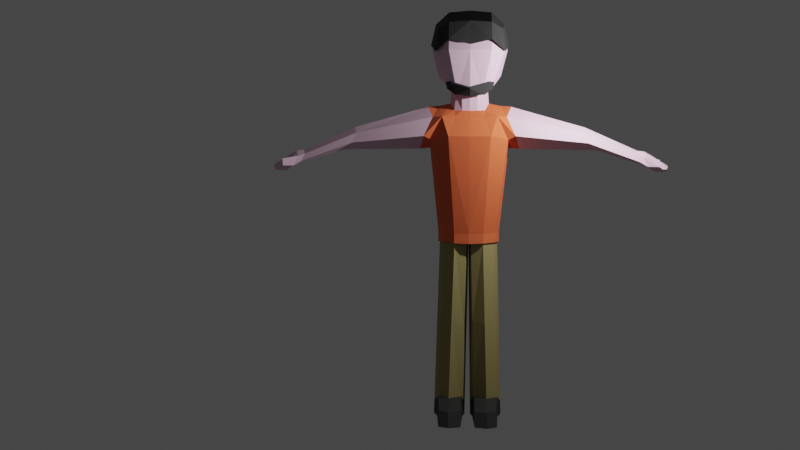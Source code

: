 # Source: LowPolyMan04.blend  (saved by Blender 3.1.7; exported with 4.5.12 LTS)
import bpy
from mathutils import Matrix  # noqa: F401  (used for matrix-valued properties, if any)

bpy.ops.wm.read_factory_settings(use_empty=True)
scene = bpy.context.scene
scene.name = 'Scene'

# ---- collections
col_collection = bpy.data.collections.new('Collection'); scene.collection.children.link(col_collection)

# ---- materials (node trees are filled in below, after node groups)
mat_skin = bpy.data.materials.new('Skin')
mat_skin.alpha_threshold = 0.0
mat_skin.use_transparent_shadow = False
mat_skin.line_color = (0.0, 0.0, 0.0, 1.0)
mat_shirt = bpy.data.materials.new('Shirt')
mat_shirt.use_transparent_shadow = False
mat_trousers = bpy.data.materials.new('Trousers')
mat_trousers.use_transparent_shadow = False
mat_shoes = bpy.data.materials.new('Shoes')
mat_shoes.use_transparent_shadow = False

# ---- material node trees
mat_skin.use_nodes = True; mat_skin.node_tree.nodes.clear()
_N = mat_skin.node_tree.nodes; _L = mat_skin.node_tree.links
n0 = _N.new('ShaderNodeOutputMaterial'); n0.name = 'Material Output'; n0.location = (300, 300)
n1 = _N.new('ShaderNodeBsdfPrincipled'); n1.name = 'Principled BSDF'; n1.location = (10, 300)
n1.distribution = 'GGX'
n1.subsurface_method = 'RANDOM_WALK_SKIN'
n1.inputs[0].default_value = (0.7874, 0.528, 0.6719, 1.0)
n1.inputs[2].default_value = 0.8041
n1.inputs[3].default_value = 1.45
n1.inputs[27].default_value = (0.0, 0.0, 0.0, 1.0)
n1.inputs[28].default_value = 1.0
_L.new(n1.outputs[0], n0.inputs[0])
n0.is_active_output = True
mat_shirt.use_nodes = True; mat_shirt.node_tree.nodes.clear()
_N = mat_shirt.node_tree.nodes; _L = mat_shirt.node_tree.links
n0 = _N.new('ShaderNodeBsdfPrincipled'); n0.name = 'Principled BSDF'; n0.location = (10, 300)
n0.distribution = 'GGX'
n0.subsurface_method = 'RANDOM_WALK_SKIN'
n0.inputs[0].default_value = (0.8, 0.1359, 0.04289, 1.0)
n0.inputs[2].default_value = 0.8057
n0.inputs[3].default_value = 1.45
n0.inputs[27].default_value = (0.0, 0.0, 0.0, 1.0)
n0.inputs[28].default_value = 1.0
n1 = _N.new('ShaderNodeOutputMaterial'); n1.name = 'Material Output'; n1.location = (300, 300)
_L.new(n0.outputs[0], n1.inputs[0])
n1.is_active_output = True
mat_trousers.use_nodes = True; mat_trousers.node_tree.nodes.clear()
_N = mat_trousers.node_tree.nodes; _L = mat_trousers.node_tree.links
n0 = _N.new('ShaderNodeBsdfPrincipled'); n0.name = 'Principled BSDF'; n0.location = (10, 300)
n0.distribution = 'GGX'
n0.subsurface_method = 'RANDOM_WALK_SKIN'
n0.inputs[0].default_value = (0.3343, 0.2746, 0.1057, 1.0)
n0.inputs[2].default_value = 0.8057
n0.inputs[3].default_value = 1.45
n0.inputs[27].default_value = (0.0, 0.0, 0.0, 1.0)
n0.inputs[28].default_value = 1.0
n1 = _N.new('ShaderNodeOutputMaterial'); n1.name = 'Material Output'; n1.location = (300, 300)
_L.new(n0.outputs[0], n1.inputs[0])
n1.is_active_output = True
mat_shoes.use_nodes = True; mat_shoes.node_tree.nodes.clear()
_N = mat_shoes.node_tree.nodes; _L = mat_shoes.node_tree.links
n0 = _N.new('ShaderNodeBsdfPrincipled'); n0.name = 'Principled BSDF'; n0.location = (10, 300)
n0.distribution = 'GGX'
n0.subsurface_method = 'RANDOM_WALK_SKIN'
n0.inputs[0].default_value = (0.02365, 0.02365, 0.02365, 1.0)
n0.inputs[2].default_value = 0.8057
n0.inputs[3].default_value = 1.45
n0.inputs[27].default_value = (0.0, 0.0, 0.0, 1.0)
n0.inputs[28].default_value = 1.0
n1 = _N.new('ShaderNodeOutputMaterial'); n1.name = 'Material Output'; n1.location = (300, 300)
_L.new(n0.outputs[0], n1.inputs[0])
n1.is_active_output = True

# ---- world
world_world = bpy.data.worlds.new('World'); scene.world = world_world
world_world.use_nodes = True; world_world.node_tree.nodes.clear()
_N = world_world.node_tree.nodes; _L = world_world.node_tree.links
n0 = _N.new('ShaderNodeOutputWorld'); n0.name = 'World Output'; n0.location = (300, 300)
n1 = _N.new('ShaderNodeBackground'); n1.name = 'Background'; n1.location = (10, 300)
n1.inputs[0].default_value = (0.05088, 0.05088, 0.05088, 1.0)
_L.new(n1.outputs[0], n0.inputs[0])
n0.is_active_output = True
world_world.color = (0.05088, 0.05088, 0.05088)
world_world.use_sun_shadow = False
world_world.sun_shadow_jitter_overblur = 0.0

# ---- cameras
cam_camera = bpy.data.cameras.new('Camera')
cam_camera.clip_end = 100.0
cam_camera.ortho_scale = 7.314

# ---- lights
light_light = bpy.data.lights.new('Light', 'POINT')
light_light.transmission_factor = 0.0
light_light.energy = 1000.0
light_light.shadow_soft_size = 0.1
light_light.shadow_maximum_resolution = 0.006
light_light.use_absolute_resolution = True

# ---- meshes
me_cube = bpy.data.meshes.new('Cube')
me_cube.from_pydata([(0.75, 0.5, 0.5), (0.713, 0.461, -0.5206), (0.75, -0.5, 0.5), (0.5273, -0.6335, -0.8986), (0.0, 0.5915, -0.6771), (0.0, -0.6667, 0.6667), (0.0, -0.8111, -1.058), (0.0, 0.6667, 0.6667), (0.7987, 0.6025, -0.008906), (0.8045, -0.6092, -0.0004348), (0.8048, -1.863e-09, 0.6096), (0.3101, -0.7603, -1.023), (0.5035, 0.6381, 0.6381), (0.7569, 0.001119, -0.6232), (0.4852, 0.5753, -0.6501), (0.5035, -0.6381, 0.6381), (0.0, 0.8166, -0.005938), (0.0, -0.5708, -0.8019), (0.0, -0.9167, 0.0), (0.0, 0.0, 0.9167), (0.1976, -0.543, -0.8011), (0.9137, 0.0001155, -0.00722), (0.5075, 0.8719, -0.005442), (0.5088, -0.878, -0.0001036), (0.5089, 7.451e-09, 0.8781), (0.0, -0.5037, -0.984), (0.3409, -0.4716, -0.963), (0.3014, -0.4003, -0.9428), (0.43, -0.03494, -0.7911), (0.4018, 0.2229, -0.706), (0.2778, 0.3701, -0.7605), (0.0, 0.3878, -0.7778), (0.0, -0.7369, -1.583), (0.3468, -0.7247, -1.576), (0.2954, -0.447, -0.8002), (0.4309, -0.03522, -0.8019), (0.4033, 0.2259, -0.8022), (0.2776, 0.3725, -0.8003), (0.0, 0.3896, -0.8002), (0.6638, -0.7453, -1.57), (0.754, -0.02301, -1.342), (0.7396, 0.3188, -1.606), (0.2719, 0.4684, -1.604), (0.0, 0.499, -1.602), (0.0, -0.9477, -2.043), (0.5099, -0.9342, -2.035), (0.928, -0.6838, -2.136), (0.9628, -0.0469, -2.371), (0.8731, 0.3085, -2.024), (0.3435, 0.5211, -2.039), (0.0, 0.5753, -2.036), (0.0, -0.776, -4.426), (0.3535, -0.7363, -4.418), (0.6433, -0.4789, -4.423), (0.7494, -0.1097, -4.45), (0.6998, 0.2424, -4.458), (0.4701, 0.4061, -4.455), (0.0, 0.475, -4.452), (0.0, -0.6605, -4.665), (0.3472, -0.7015, -4.623), (0.8918, -0.6199, -1.59), (1.016, -0.0549, -1.362), (1.001, 0.2796, -1.626), (1.105, -0.7333, -2.045), (1.135, 0.2753, -2.043), (1.225, -0.06358, -2.391), (2.751, -0.3985, -1.984), (2.817, -0.1525, -1.863), (2.96, 0.0307, -2.003), (2.864, -0.4443, -2.226), (3.031, 0.03128, -2.225), (3.079, -0.1511, -2.41), (4.191, -0.4705, -2.552), (4.248, -0.2355, -2.437), (4.38, -0.06041, -2.571), (4.299, -0.5143, -2.783), (4.447, -0.05986, -2.783), (4.493, -0.2341, -2.917), (0.0, -0.7841, -4.66), (0.3584, -0.7444, -4.651), (0.6471, -0.4912, -4.656), (0.752, -0.1285, -4.684), (0.7021, 0.2213, -4.692), (0.4724, 0.3462, -4.688), (0.0, 0.4145, -4.685), (0.6106, -0.4668, -4.627), (0.707, -0.1223, -4.654), (0.6624, 0.1917, -4.66), (0.4633, 0.3016, -4.657), (0.0, 0.4139, -4.685), (0.0, -0.08465, -4.69), (0.459, 0.2437, -1.46), (0.3584, -0.7438, -4.651), (0.05337, -0.62, -4.635), (0.6469, -0.4908, -4.656), (0.7515, -0.1286, -4.684), (0.7018, 0.2209, -4.692), (0.4723, 0.3456, -4.688), (0.0, -0.08458, -4.658), (0.0435, 0.3646, -4.654), (0.1752, 0.1867, -9.063), (0.06965, -0.2911, -9.067), (0.1229, -0.5534, -9.044), (0.5948, 0.123, -9.066), (0.6152, -0.2476, -9.06), (0.8396, -0.2488, -9.063), (0.504, -0.7851, -9.032), (0.7518, -0.5916, -9.036), (0.7939, 0.03306, -9.069), (0.0, 0.3671, -1.457), (0.0, -0.5592, -1.444), (0.4723, -0.03152, -1.285), (0.3716, -0.4604, -1.436), (0.1352, 0.351, -1.458), (0.1853, -0.54, -1.44), (0.1638, -0.5485, -8.543), (0.06423, -0.2731, -8.735), (0.1639, 0.2018, -8.731), (0.5835, 0.1384, -8.734), (0.8282, -0.2372, -8.731), (0.7827, 0.04692, -8.737), (0.4675, -0.7771, -8.531), (0.7399, -0.5821, -8.535), (0.174, -1.492, -9.044), (0.4787, -1.606, -9.032), (0.7108, -1.473, -9.036), (0.4675, -1.388, -8.7), (0.1638, -1.277, -8.712), (0.685, -1.253, -8.704), (4.775, -0.5045, -2.799), (4.802, -0.2888, -2.77), (4.812, -0.1282, -2.807), (4.745, -0.4964, -2.852), (4.779, -0.1277, -2.852), (4.799, -0.3035, -2.901), (4.429, -0.5092, -2.813), (4.36, -0.4801, -2.62), (4.413, -0.2505, -2.529), (4.625, -0.2493, -2.932), (4.41, -0.07958, -2.636), (4.449, -0.07904, -2.812), (4.522, -0.7609, -2.768), (4.526, -0.7948, -2.597), (4.542, -0.6962, -2.624), (4.537, -0.6754, -2.8), (4.115, -0.4416, -2.676), (4.035, -0.4092, -2.505), (4.078, -0.2349, -2.419), (4.27, -0.234, -2.778), (4.186, -0.1052, -2.518), (4.236, -0.1048, -2.675), (0.7752, 0.5434, 0.5109), (0.7752, -0.5432, 0.5109), (0.0, -0.7243, 0.692), (0.0, 0.7245, 0.692), (0.8281, 0.6548, -0.04209), (0.8344, -0.6619, -0.03288), (0.8347, 0.0001069, 0.63), (0.5073, 0.6935, 0.661), (0.5073, -0.6933, 0.661), (0.0, 0.9885, -0.3382), (0.0, -0.996, 0.1287), (0.0, 0.0001069, 0.9637), (0.9531, 0.0002324, 0.1305), (0.5117, 0.9475, -0.2764), (0.5131, -0.9539, 0.2441), (0.5131, 0.0001069, 0.9217), (0.7083, 0.4232, 0.4817), (0.7083, -0.4236, 0.4817), (0.0, -0.5647, 0.6228), (0.0, 0.5644, 0.6228), (0.7495, 0.5101, 0.05075), (0.7544, -0.5161, 0.05792), (0.7547, -0.0001891, 0.5745), (0.4995, 0.5402, 0.5987), (0.4995, -0.5406, 0.5987), (0.0, 0.7701, -0.18), (0.0, -0.7764, 0.1839), (0.0, -0.0001891, 0.8345), (0.8469, -9.129e-05, 0.1853), (0.5029, 0.7381, -0.1319), (0.5041, -0.7437, 0.2738), (0.5041, -0.0001891, 0.8019), (0.5462, -0.6308, -0.9201), (0.0, -0.8238, -1.094), (0.5807, -0.633, -0.7683), (0.31, -0.7686, -1.056), (0.0, -0.9386, -0.9109), (0.4521, -0.7709, -0.7775), (0.0, -0.6603, -1.03), (0.3436, -0.6819, -1.063), (0.3006, -0.6527, -1.013), (0.5228, -0.6177, -0.8801), (0.0, -0.8107, -1.054), (0.5573, -0.6199, -0.7283), (0.2866, -0.7555, -1.016), (0.0, -0.9255, -0.8709), (0.4396, -0.7578, -0.7437), (0.0, -0.6472, -0.9898), (0.3202, -0.6688, -1.023), (0.2772, -0.6396, -0.9732), (0.109, -0.584, -6.639), (0.1042, 0.2826, -6.648), (0.723, 0.1187, -6.653), (0.6758, -0.5249, -6.63), (0.03237, -0.1796, -6.652), (0.5239, 0.2194, -6.65), (0.7681, -0.1802, -6.647), (0.4078, -0.7396, -6.626)], [], [(3, 11, 26, 27), (1, 13, 28, 29), (4, 14, 30, 31), (11, 6, 25, 26), (1, 8, 21, 13), (8, 0, 10, 21), (21, 10, 2, 9), (13, 21, 9, 3), (4, 16, 22, 14), (16, 7, 12, 22), (22, 12, 0, 8), (14, 22, 8, 1), (3, 9, 23, 11), (9, 2, 15, 23), (23, 15, 5, 18), (11, 23, 18, 6), (0, 12, 24, 10), (12, 7, 19, 24), (24, 19, 5, 15), (10, 24, 15, 2), (31, 30, 37, 38), (26, 25, 17, 20), (28, 27, 34, 35), (30, 29, 36, 37), (14, 1, 29, 30), (13, 3, 27, 28), (109, 113, 42, 43), (114, 110, 32, 33), (111, 112, 39, 40), (113, 91, 41, 42), (29, 28, 35, 36), (27, 26, 20, 34), (48, 41, 62, 64), (42, 41, 48, 49), (39, 33, 45, 46), (41, 40, 61, 62), (91, 111, 40, 41), (112, 114, 33, 39), (50, 49, 56, 57), (45, 44, 51, 52), (47, 46, 53, 54), (49, 48, 55, 56), (33, 32, 44, 45), (43, 42, 49, 50), (57, 56, 83, 84), (52, 51, 78, 79), (54, 53, 80, 81), (56, 55, 82, 83), (48, 47, 54, 55), (46, 45, 52, 53), (64, 62, 68, 70), (63, 65, 71, 69), (39, 46, 63, 60), (46, 47, 65, 63), (40, 39, 60, 61), (47, 48, 64, 65), (147, 146, 72, 73), (146, 145, 75, 72), (62, 61, 67, 68), (65, 64, 70, 71), (60, 63, 69, 66), (61, 60, 66, 67), (137, 136, 129, 130), (136, 135, 132, 129), (145, 148, 77, 75), (150, 149, 74, 76), (149, 147, 73, 74), (148, 150, 76, 77), (83, 82, 96, 97), (80, 79, 92, 94), (82, 81, 95, 96), (84, 83, 97, 89), (55, 54, 81, 82), (53, 52, 79, 80), (115, 102, 123, 127), (120, 119, 105, 108), (115, 116, 101, 102), (117, 118, 103, 100), (81, 80, 94, 95), (79, 78, 58, 92), (93, 59, 92, 58), (59, 85, 94, 92), (85, 86, 95, 94), (86, 87, 96, 95), (87, 88, 97, 96), (88, 99, 89, 97), (99, 98, 90, 89), (98, 93, 58, 90), (100, 103, 104, 101), (103, 108, 105, 104), (104, 105, 107, 106), (101, 104, 106, 102), (118, 120, 108, 103), (116, 117, 100, 101), (119, 122, 107, 105), (106, 107, 125, 124), (34, 20, 114, 112), (36, 35, 111, 91), (37, 36, 91, 113), (35, 34, 112, 111), (20, 17, 110, 114), (38, 37, 113, 109), (208, 201, 115, 121), (207, 204, 122, 119), (205, 202, 117, 116), (206, 203, 120, 118), (202, 206, 118, 117), (201, 205, 116, 115), (203, 207, 119, 120), (204, 208, 121, 122), (128, 126, 124, 125), (126, 127, 123, 124), (107, 122, 128, 125), (102, 106, 124, 123), (121, 115, 127, 126), (122, 121, 126, 128), (130, 129, 132, 134), (131, 130, 134, 133), (135, 138, 134, 132), (140, 139, 131, 133), (139, 137, 130, 131), (138, 140, 133, 134), (77, 76, 140, 138), (74, 73, 137, 139), (76, 74, 139, 140), (75, 77, 138, 135), (72, 75, 141, 142), (73, 72, 136, 137), (142, 141, 144, 143), (75, 135, 144, 141), (135, 136, 143, 144), (136, 72, 142, 143), (71, 70, 150, 148), (68, 67, 147, 149), (70, 68, 149, 150), (69, 71, 148, 145), (66, 69, 145, 146), (67, 66, 146, 147), (155, 163, 157, 151), (163, 156, 152, 157), (160, 164, 158, 154), (164, 155, 151, 158), (156, 165, 159, 152), (165, 161, 153, 159), (151, 157, 166, 158), (158, 166, 162, 154), (166, 159, 153, 162), (157, 152, 159, 166), (171, 167, 173, 179), (179, 173, 168, 172), (176, 170, 174, 180), (180, 174, 167, 171), (172, 168, 175, 181), (181, 175, 169, 177), (167, 174, 182, 173), (174, 170, 178, 182), (182, 178, 169, 175), (173, 182, 175, 168), (155, 164, 180, 171), (156, 163, 179, 172), (165, 156, 172, 181), (164, 160, 176, 180), (163, 155, 171, 179), (161, 165, 181, 177), (183, 191, 190, 186), (186, 190, 189, 184), (183, 186, 188, 185), (186, 184, 187, 188), (192, 195, 199, 200), (195, 193, 198, 199), (192, 194, 197, 195), (195, 197, 196, 193), (190, 191, 200, 199), (183, 185, 194, 192), (185, 188, 197, 194), (191, 183, 192, 200), (189, 190, 199, 198), (188, 187, 196, 197), (85, 59, 208, 204), (87, 86, 207, 203), (93, 98, 205, 201), (99, 88, 206, 202), (88, 87, 203, 206), (98, 99, 202, 205), (86, 85, 204, 207), (59, 93, 201, 208)])
me_cube.polygons.foreach_set('material_index', [0, 0, 0, 0, 0, 0, 0, 0, 0, 0, 0, 0, 0, 0, 0, 0, 0, 0, 0, 0, 0, 0, 0, 0, 0, 0, 1, 1, 1, 1, 0, 0, 1, 1, 1, 1, 1, 1, 1, 1, 1, 1, 1, 1, 1, 1, 1, 1, 1, 1, 0, 0, 1, 1, 1, 1, 0, 0, 0, 0, 0, 0, 0, 0, 0, 0, 0, 0, 0, 0, 0, 0, 1, 1, 3, 3, 3, 3, 0, 0, 0, 0, 0, 0, 0, 0, 0, 0, 3, 3, 3, 3, 3, 3, 3, 3, 0, 0, 0, 0, 0, 0, 2, 2, 2, 2, 2, 2, 2, 2, 3, 3, 3, 3, 3, 3, 0, 0, 0, 0, 0, 0, 0, 0, 0, 0, 0, 0, 0, 0, 0, 0, 0, 0, 0, 0, 0, 0, 3, 3, 3, 3, 3, 3, 3, 3, 3, 3, 3, 3, 3, 3, 3, 3, 3, 3, 3, 3, 3, 3, 3, 3, 3, 3, 3, 3, 3, 3, 3, 3, 3, 3, 3, 3, 3, 3, 3, 3, 2, 2, 2, 2, 2, 2, 2, 2])
_uv = me_cube.uv_layers.new(name='UVMap')
_uv.uv.foreach_set('vector', [0.375, 0.75, 0.375, 0.8125, 0.375, 0.8125, 0.375, 0.75, 0.375, 0.5, 0.3924, 0.625, 0.3924, 0.625, 0.375, 0.5, 0.375, 0.375, 0.375, 0.4375, 0.375, 0.4375, 0.375, 0.375, 0.375, 0.8125, 0.375, 0.875, 0.375, 0.875, 0.375, 0.8125, 0.375, 0.5, 0.5, 0.5174, 0.5, 0.625, 0.3924, 0.625, 0.5, 0.5174, 0.625, 0.5, 0.6076, 0.625, 0.5, 0.625, 0.5, 0.625, 0.6076, 0.625, 0.625, 0.75, 0.5, 0.7326, 0.3924, 0.625, 0.5, 0.625, 0.5, 0.7326, 0.375, 0.75, 0.375, 0.375, 0.5, 0.375, 0.5, 0.4392, 0.375, 0.4375, 0.5, 0.375, 0.625, 0.375, 0.625, 0.4375, 0.5, 0.4392, 0.5, 0.4392, 0.625, 0.4375, 0.625, 0.5, 0.5, 0.5174, 0.375, 0.4375, 0.5, 0.4392, 0.5, 0.5174, 0.375, 0.5, 0.375, 0.75, 0.5, 0.7326, 0.5, 0.8108, 0.375, 0.8125, 0.5, 0.7326, 0.625, 0.75, 0.625, 0.8125, 0.5, 0.8108, 0.5, 0.8108, 0.625, 0.8125, 0.625, 0.875, 0.5, 0.875, 0.375, 0.8125, 0.5, 0.8108, 0.5, 0.875, 0.375, 0.875, 0.625, 0.5, 0.6875, 0.5, 0.6858, 0.625, 0.6076, 0.625, 0.6875, 0.5, 0.75, 0.5, 0.75, 0.625, 0.6858, 0.625, 0.6858, 0.625, 0.75, 0.625, 0.75, 0.75, 0.6875, 0.75, 0.6076, 0.625, 0.6858, 0.625, 0.6875, 0.75, 0.625, 0.75, 0.375, 0.375, 0.375, 0.4375, 0.375, 0.4375, 0.375, 0.375, 0.375, 0.8125, 0.375, 0.875, 0.375, 0.875, 0.375, 0.8125, 0.3924, 0.625, 0.375, 0.75, 0.375, 0.75, 0.3924, 0.625, 0.375, 0.4375, 0.375, 0.5, 0.375, 0.5, 0.375, 0.4375, 0.375, 0.4375, 0.375, 0.5, 0.375, 0.5, 0.375, 0.4375, 0.3924, 0.625, 0.375, 0.75, 0.375, 0.75, 0.3924, 0.625, 0.375, 0.375, 0.375, 0.4375, 0.375, 0.4375, 0.375, 0.375, 0.375, 0.8125, 0.375, 0.875, 0.375, 0.875, 0.375, 0.8125, 0.3924, 0.625, 0.375, 0.75, 0.375, 0.75, 0.3924, 0.625, 0.375, 0.4375, 0.375, 0.5, 0.375, 0.5, 0.375, 0.4375, 0.375, 0.5, 0.3924, 0.625, 0.3924, 0.625, 0.375, 0.5, 0.375, 0.75, 0.375, 0.8125, 0.375, 0.8125, 0.375, 0.75, 0.375, 0.5, 0.375, 0.5, 0.375, 0.5, 0.375, 0.5, 0.375, 0.4375, 0.375, 0.5, 0.375, 0.5, 0.375, 0.4375, 0.375, 0.75, 0.375, 0.8125, 0.375, 0.8125, 0.3805, 0.7101, 0.375, 0.5, 0.3924, 0.625, 0.3924, 0.625, 0.375, 0.5, 0.375, 0.5, 0.3924, 0.625, 0.3924, 0.625, 0.375, 0.5, 0.375, 0.75, 0.375, 0.8125, 0.375, 0.8125, 0.375, 0.75, 0.375, 0.375, 0.375, 0.4375, 0.375, 0.4375, 0.375, 0.375, 0.375, 0.8125, 0.375, 0.875, 0.375, 0.875, 0.375, 0.8125, 0.3924, 0.625, 0.3805, 0.7101, 0.3805, 0.7101, 0.3924, 0.625, 0.375, 0.4375, 0.375, 0.5, 0.375, 0.5, 0.375, 0.4375, 0.375, 0.8125, 0.375, 0.875, 0.375, 0.875, 0.375, 0.8125, 0.375, 0.375, 0.375, 0.4375, 0.375, 0.4375, 0.375, 0.375, 0.375, 0.375, 0.375, 0.4375, 0.375, 0.4375, 0.375, 0.375, 0.375, 0.8125, 0.375, 0.875, 0.375, 0.875, 0.375, 0.8125, 0.3924, 0.625, 0.3805, 0.7101, 0.3783, 0.7134, 0.3924, 0.625, 0.375, 0.4375, 0.375, 0.5, 0.375, 0.5, 0.375, 0.4375, 0.375, 0.5, 0.3924, 0.625, 0.3924, 0.625, 0.375, 0.5, 0.3805, 0.7101, 0.375, 0.8125, 0.375, 0.8125, 0.3805, 0.7101, 0.375, 0.5, 0.375, 0.5, 0.375, 0.5, 0.375, 0.5, 0.375, 0.75, 0.3924, 0.625, 0.3924, 0.625, 0.375, 0.75, 0.375, 0.75, 0.3805, 0.7101, 0.375, 0.75, 0.375, 0.75, 0.3805, 0.7101, 0.3924, 0.625, 0.3924, 0.625, 0.375, 0.75, 0.3924, 0.625, 0.375, 0.75, 0.375, 0.75, 0.3924, 0.625, 0.3924, 0.625, 0.375, 0.5, 0.375, 0.5, 0.3924, 0.625, 0.3924, 0.625, 0.375, 0.75, 0.375, 0.75, 0.3924, 0.625, 0.375, 0.75, 0.375, 0.75, 0.375, 0.75, 0.375, 0.75, 0.375, 0.5, 0.3924, 0.625, 0.3924, 0.625, 0.375, 0.5, 0.3924, 0.625, 0.375, 0.5, 0.375, 0.5, 0.3924, 0.625, 0.375, 0.75, 0.375, 0.75, 0.375, 0.75, 0.375, 0.75, 0.3924, 0.625, 0.375, 0.75, 0.375, 0.75, 0.3924, 0.625, 0.3924, 0.625, 0.375, 0.75, 0.375, 0.75, 0.3924, 0.625, 0.375, 0.75, 0.375, 0.75, 0.375, 0.75, 0.375, 0.75, 0.375, 0.75, 0.3924, 0.625, 0.3924, 0.625, 0.375, 0.75, 0.375, 0.5, 0.375, 0.5, 0.375, 0.5, 0.375, 0.5, 0.375, 0.5, 0.3924, 0.625, 0.3924, 0.625, 0.375, 0.5, 0.3924, 0.625, 0.375, 0.5, 0.375, 0.5, 0.3924, 0.625, 0.375, 0.4375, 0.375, 0.5, 0.375, 0.5, 0.375, 0.4375, 0.3783, 0.7134, 0.375, 0.8125, 0.375, 0.8125, 0.3805, 0.7101, 0.375, 0.5, 0.3924, 0.625, 0.3924, 0.625, 0.375, 0.5, 0.375, 0.375, 0.375, 0.4375, 0.375, 0.4375, 0.375, 0.375, 0.375, 0.5, 0.3924, 0.625, 0.3924, 0.625, 0.375, 0.5, 0.3805, 0.7101, 0.375, 0.8125, 0.375, 0.8125, 0.3783, 0.7134, 0.2577, 0.7212, 0.2577, 0.7212, 0.2577, 0.7212, 0.2577, 0.7212, 0.3654, 0.5158, 0.3802, 0.6231, 0.3802, 0.6231, 0.3654, 0.5158, 0.2577, 0.7212, 0.2561, 0.625, 0.2561, 0.625, 0.2577, 0.7212, 0.256, 0.512, 0.3113, 0.5125, 0.3113, 0.5125, 0.256, 0.512, 0.3924, 0.625, 0.3783, 0.7134, 0.3805, 0.7101, 0.3924, 0.625, 0.375, 0.8125, 0.375, 0.875, 0.375, 0.8753, 0.375, 0.8125, 0.2577, 0.7212, 0.3056, 0.7401, 0.3125, 0.75, 0.25, 0.728, 0.3056, 0.7401, 0.3663, 0.7018, 0.3805, 0.7101, 0.3125, 0.75, 0.3663, 0.7018, 0.3802, 0.6231, 0.3924, 0.625, 0.3805, 0.7101, 0.3802, 0.6231, 0.3654, 0.5158, 0.375, 0.5, 0.3924, 0.625, 0.3654, 0.5158, 0.3113, 0.5125, 0.3125, 0.5, 0.375, 0.5, 0.3113, 0.5125, 0.256, 0.512, 0.25, 0.5, 0.3125, 0.5, 0.256, 0.512, 0.2561, 0.625, 0.25, 0.625, 0.25, 0.5, 0.2561, 0.625, 0.2577, 0.7212, 0.25, 0.728, 0.25, 0.625, 0.256, 0.512, 0.3113, 0.5125, 0.3142, 0.625, 0.2561, 0.625, 0.3113, 0.5125, 0.3654, 0.5158, 0.3802, 0.6231, 0.3142, 0.625, 0.3142, 0.625, 0.3802, 0.6231, 0.3663, 0.7018, 0.3056, 0.7401, 0.2561, 0.625, 0.3142, 0.625, 0.3056, 0.7401, 0.2577, 0.7212, 0.3113, 0.5125, 0.3654, 0.5158, 0.3654, 0.5158, 0.3113, 0.5125, 0.2561, 0.625, 0.256, 0.512, 0.256, 0.512, 0.2561, 0.625, 0.3802, 0.6231, 0.3663, 0.7018, 0.3663, 0.7018, 0.3802, 0.6231, 0.3056, 0.7401, 0.3663, 0.7018, 0.3663, 0.7018, 0.3056, 0.7401, 0.375, 0.75, 0.375, 0.8125, 0.375, 0.8125, 0.375, 0.75, 0.375, 0.5, 0.3924, 0.625, 0.3924, 0.625, 0.375, 0.5, 0.375, 0.4375, 0.375, 0.5, 0.375, 0.5, 0.375, 0.4375, 0.3924, 0.625, 0.375, 0.75, 0.375, 0.75, 0.3924, 0.625, 0.375, 0.8125, 0.375, 0.875, 0.375, 0.875, 0.375, 0.8125, 0.375, 0.375, 0.375, 0.4375, 0.375, 0.4375, 0.375, 0.375, 0.3056, 0.7401, 0.2577, 0.7212, 0.2577, 0.7212, 0.3056, 0.7401, 0.3802, 0.6231, 0.3663, 0.7018, 0.3663, 0.7018, 0.3802, 0.6231, 0.2561, 0.625, 0.256, 0.512, 0.256, 0.512, 0.2561, 0.625, 0.3113, 0.5125, 0.3654, 0.5158, 0.3654, 0.5158, 0.3113, 0.5125, 0.256, 0.512, 0.3113, 0.5125, 0.3113, 0.5125, 0.256, 0.512, 0.2577, 0.7212, 0.2561, 0.625, 0.2561, 0.625, 0.2577, 0.7212, 0.3654, 0.5158, 0.3802, 0.6231, 0.3802, 0.6231, 0.3654, 0.5158, 0.3663, 0.7018, 0.3056, 0.7401, 0.3056, 0.7401, 0.3663, 0.7018, 0.3663, 0.7018, 0.3056, 0.7401, 0.3056, 0.7401, 0.3663, 0.7018, 0.3056, 0.7401, 0.2577, 0.7212, 0.2577, 0.7212, 0.3056, 0.7401, 0.3663, 0.7018, 0.3663, 0.7018, 0.3663, 0.7018, 0.3663, 0.7018, 0.2577, 0.7212, 0.3056, 0.7401, 0.3056, 0.7401, 0.2577, 0.7212, 0.3056, 0.7401, 0.2577, 0.7212, 0.2577, 0.7212, 0.3056, 0.7401, 0.3663, 0.7018, 0.3056, 0.7401, 0.3056, 0.7401, 0.3663, 0.7018, 0.3924, 0.625, 0.375, 0.75, 0.375, 0.75, 0.3924, 0.625, 0.375, 0.5, 0.3924, 0.625, 0.3924, 0.625, 0.375, 0.5, 0.375, 0.75, 0.3924, 0.625, 0.3924, 0.625, 0.375, 0.75, 0.375, 0.5, 0.375, 0.5, 0.375, 0.5, 0.375, 0.5, 0.375, 0.5, 0.3924, 0.625, 0.3924, 0.625, 0.375, 0.5, 0.3924, 0.625, 0.375, 0.5, 0.375, 0.5, 0.3924, 0.625, 0.3924, 0.625, 0.375, 0.5, 0.375, 0.5, 0.3924, 0.625, 0.375, 0.5, 0.3924, 0.625, 0.3924, 0.625, 0.375, 0.5, 0.375, 0.5, 0.375, 0.5, 0.375, 0.5, 0.375, 0.5, 0.375, 0.75, 0.3924, 0.625, 0.3924, 0.625, 0.375, 0.75, 0.375, 0.75, 0.375, 0.75, 0.375, 0.75, 0.375, 0.75, 0.3924, 0.625, 0.375, 0.75, 0.375, 0.75, 0.3924, 0.625, 0.375, 0.75, 0.375, 0.75, 0.375, 0.75, 0.375, 0.75, 0.375, 0.75, 0.375, 0.75, 0.375, 0.75, 0.375, 0.75, 0.375, 0.75, 0.375, 0.75, 0.375, 0.75, 0.375, 0.75, 0.375, 0.75, 0.375, 0.75, 0.375, 0.75, 0.375, 0.75, 0.3924, 0.625, 0.375, 0.5, 0.375, 0.5, 0.3924, 0.625, 0.375, 0.5, 0.3924, 0.625, 0.3924, 0.625, 0.375, 0.5, 0.375, 0.5, 0.375, 0.5, 0.375, 0.5, 0.375, 0.5, 0.375, 0.75, 0.3924, 0.625, 0.3924, 0.625, 0.375, 0.75, 0.375, 0.75, 0.375, 0.75, 0.375, 0.75, 0.375, 0.75, 0.3924, 0.625, 0.375, 0.75, 0.375, 0.75, 0.3924, 0.625, 0.5, 0.5174, 0.5, 0.625, 0.6076, 0.625, 0.625, 0.5, 0.5, 0.625, 0.5, 0.7326, 0.625, 0.75, 0.6076, 0.625, 0.5, 0.375, 0.5, 0.4392, 0.625, 0.4375, 0.625, 0.375, 0.5, 0.4392, 0.5, 0.5174, 0.625, 0.5, 0.625, 0.4375, 0.5, 0.7326, 0.5, 0.8108, 0.625, 0.8125, 0.625, 0.75, 0.5, 0.8108, 0.5, 0.875, 0.625, 0.875, 0.625, 0.8125, 0.625, 0.5, 0.6076, 0.625, 0.6858, 0.625, 0.6875, 0.5, 0.6875, 0.5, 0.6858, 0.625, 0.75, 0.625, 0.75, 0.5, 0.6858, 0.625, 0.6875, 0.75, 0.75, 0.75, 0.75, 0.625, 0.6076, 0.625, 0.625, 0.75, 0.6875, 0.75, 0.6858, 0.625, 0.5, 0.5174, 0.625, 0.5, 0.6076, 0.625, 0.5, 0.625, 0.5, 0.625, 0.6076, 0.625, 0.625, 0.75, 0.5, 0.7326, 0.5, 0.375, 0.625, 0.375, 0.625, 0.4375, 0.5, 0.4392, 0.5, 0.4392, 0.625, 0.4375, 0.625, 0.5, 0.5, 0.5174, 0.5, 0.7326, 0.625, 0.75, 0.625, 0.8125, 0.5, 0.8108, 0.5, 0.8108, 0.625, 0.8125, 0.625, 0.875, 0.5, 0.875, 0.625, 0.5, 0.6875, 0.5, 0.6858, 0.625, 0.6076, 0.625, 0.6875, 0.5, 0.75, 0.5, 0.75, 0.625, 0.6858, 0.625, 0.6858, 0.625, 0.75, 0.625, 0.75, 0.75, 0.6875, 0.75, 0.6076, 0.625, 0.6858, 0.625, 0.6875, 0.75, 0.625, 0.75, 0.5, 0.5174, 0.5, 0.4392, 0.5, 0.4392, 0.5, 0.5174, 0.5, 0.7326, 0.5, 0.625, 0.5, 0.625, 0.5, 0.7326, 0.5, 0.8108, 0.5, 0.7326, 0.5, 0.7326, 0.5, 0.8108, 0.5, 0.4392, 0.5, 0.375, 0.5, 0.375, 0.5, 0.4392, 0.5, 0.625, 0.5, 0.5174, 0.5, 0.5174, 0.5, 0.625, 0.5, 0.875, 0.5, 0.8108, 0.5, 0.8108, 0.5, 0.875, 0.375, 0.75, 0.375, 0.75, 0.375, 0.8125, 0.375, 0.8125, 0.375, 0.8125, 0.375, 0.8125, 0.375, 0.875, 0.375, 0.875, 0.375, 0.75, 0.375, 0.8125, 0.5, 0.8108, 0.5, 0.7326, 0.375, 0.8125, 0.375, 0.875, 0.5, 0.875, 0.5, 0.8108, 0.375, 0.75, 0.375, 0.8125, 0.375, 0.8125, 0.375, 0.75, 0.375, 0.8125, 0.375, 0.875, 0.375, 0.875, 0.375, 0.8125, 0.375, 0.75, 0.5, 0.7326, 0.5, 0.8108, 0.375, 0.8125, 0.375, 0.8125, 0.5, 0.8108, 0.5, 0.875, 0.375, 0.875, 0.375, 0.8125, 0.375, 0.75, 0.375, 0.75, 0.375, 0.8125, 0.375, 0.75, 0.5, 0.7326, 0.5, 0.7326, 0.375, 0.75, 0.5, 0.7326, 0.5, 0.8108, 0.5, 0.8108, 0.5, 0.7326, 0.375, 0.75, 0.375, 0.75, 0.375, 0.75, 0.375, 0.75, 0.375, 0.875, 0.375, 0.8125, 0.375, 0.8125, 0.375, 0.875, 0.5, 0.8108, 0.5, 0.875, 0.5, 0.875, 0.5, 0.8108, 0.3663, 0.7018, 0.3056, 0.7401, 0.3056, 0.7401, 0.3663, 0.7018, 0.3654, 0.5158, 0.3802, 0.6231, 0.3802, 0.6231, 0.3654, 0.5158, 0.2577, 0.7212, 0.2561, 0.625, 0.2561, 0.625, 0.2577, 0.7212, 0.256, 0.512, 0.3113, 0.5125, 0.3113, 0.5125, 0.256, 0.512, 0.3113, 0.5125, 0.3654, 0.5158, 0.3654, 0.5158, 0.3113, 0.5125, 0.2561, 0.625, 0.256, 0.512, 0.256, 0.512, 0.2561, 0.625, 0.3802, 0.6231, 0.3663, 0.7018, 0.3663, 0.7018, 0.3802, 0.6231, 0.3056, 0.7401, 0.2577, 0.7212, 0.2577, 0.7212, 0.3056, 0.7401])
me_cube.materials.append(mat_skin)
me_cube.materials.append(mat_shirt)
me_cube.materials.append(mat_trousers)
me_cube.materials.append(mat_shoes)
me_cube.use_remesh_preserve_volume = False
me_cube.use_remesh_preserve_attributes = False
me_cube.use_mirror_vertex_groups = False
me_cube.update()

# ---- objects
ob_cube = bpy.data.objects.new('Cube', me_cube)
ob_light = bpy.data.objects.new('Light', light_light)
ob_camera = bpy.data.objects.new('Camera', cam_camera)

# ---- transforms, parenting, visibility, modifiers, constraints
ob_cube.location = (0.0, 0.0, 6.18)
ob_cube.rotation_euler = (0.0, -0.0, 7.215)
ob_cube.lock_rotations_4d = False
ob_cube.empty_display_type = 'ARROWS'
ob_cube.lineart.crease_threshold = 0.0
_m = ob_cube.modifiers.new('Mirror', 'MIRROR')
_m.use_clip = True
ob_light.location = (4.076, 1.005, 5.904)
ob_light.rotation_euler = (0.6503, 0.05522, 1.866)
ob_light.lock_rotations_4d = False
ob_light.empty_display_type = 'ARROWS'
ob_light.color = (0.0, 0.0, 0.0, 0.0)
ob_light.lineart.crease_threshold = 0.0
ob_camera.location = (21.94, -16.63, 5.552)
ob_camera.rotation_euler = (1.438, 4.947e-06, 0.9844)
ob_camera.scale = (1.0, 1.0, 1.0)
ob_camera.lock_rotations_4d = False
ob_camera.empty_display_type = 'ARROWS'
ob_camera.color = (0.0, 0.0, 0.0, 0.0)
ob_camera.display_type = 'WIRE'
ob_camera.lineart.crease_threshold = 0.0

# ---- collection membership
col_collection.objects.link(ob_cube)
col_collection.objects.link(ob_light)
col_collection.objects.link(ob_camera)

# ---- scene / render settings (as saved in the file)
scene.camera = ob_camera
scene.frame_start = 1; scene.frame_end = 250; scene.frame_set(1)
scene.render.engine = 'BLENDER_EEVEE_NEXT'
scene.cycles.sampling_pattern = 'TABULATED_SOBOL'
scene.cycles.use_light_tree = False
scene.view_settings.view_transform = 'Filmic'
bpy.context.view_layer.update()
